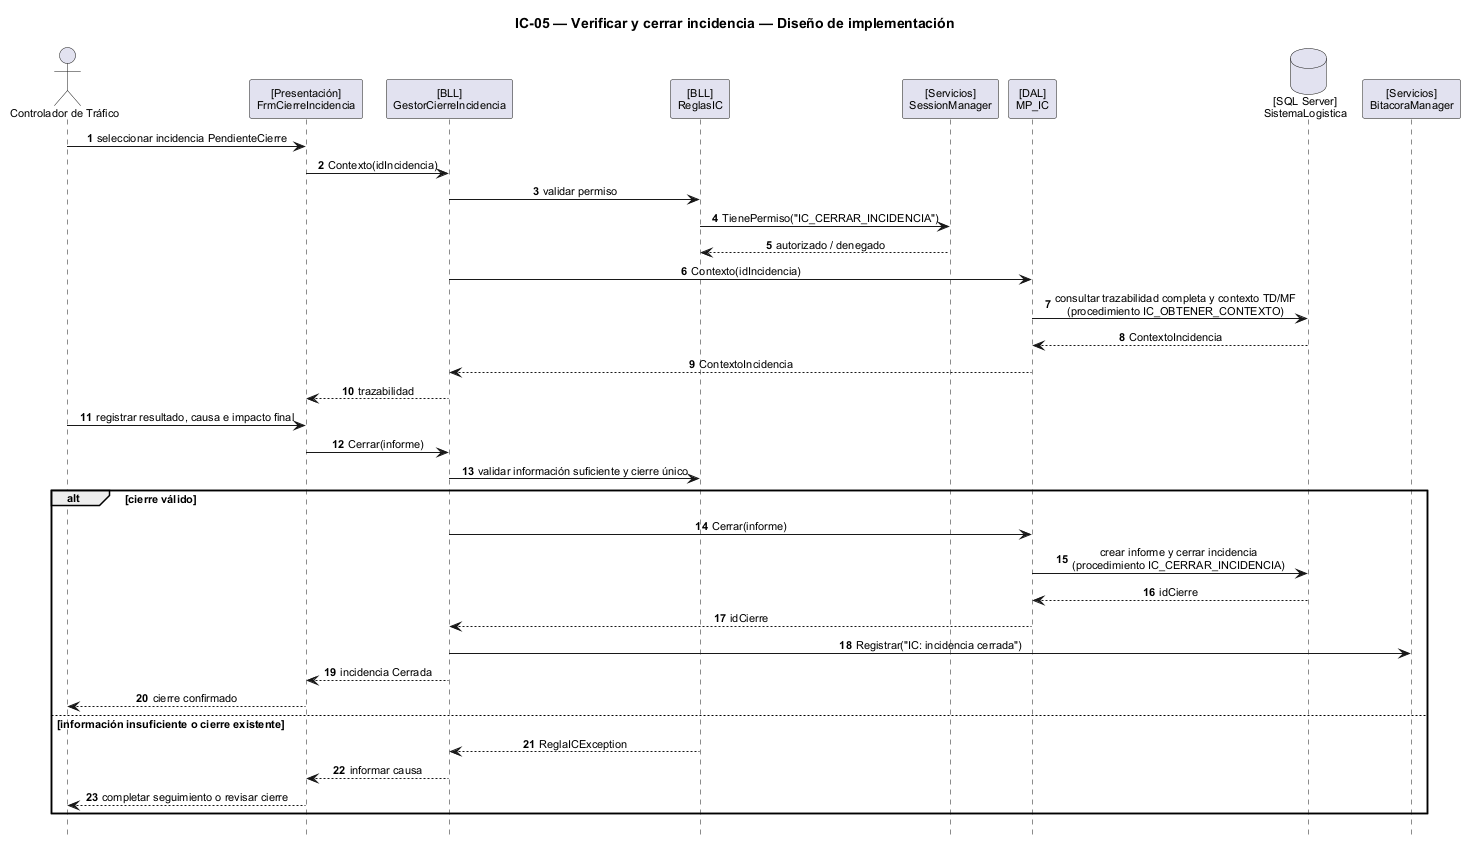

The diagram above was rendered by PlantUML. Its source (embedded in the PNG):
@startuml
scale max 1600 width
title IC-05 — Verificar y cerrar incidencia — Diseño de implementación
skinparam backgroundColor white
skinparam shadowing false
skinparam defaultFontName Arial
skinparam defaultFontSize 11
skinparam sequenceMessageAlign center
skinparam responseMessageBelowArrow true
hide footbox
autonumber

actor "Controlador de Tráfico" as ACT
participant "[Presentación]\nFrmCierreIncidencia" as UI
participant "[BLL]\nGestorCierreIncidencia" as BLL
participant "[BLL]\nReglasIC" as RULES
participant "[Servicios]\nSessionManager" as SES
participant "[DAL]\nMP_IC" as DAL
database "[SQL Server]\nSistemaLogistica" as DB
participant "[Servicios]\nBitacoraManager" as BIT

ACT -> UI : seleccionar incidencia PendienteCierre
UI -> BLL : Contexto(idIncidencia)
BLL -> RULES : validar permiso
RULES -> SES : TienePermiso("IC_CERRAR_INCIDENCIA")
SES --> RULES : autorizado / denegado
BLL -> DAL : Contexto(idIncidencia)
DAL -> DB : consultar trazabilidad completa y contexto TD/MF\n(procedimiento IC_OBTENER_CONTEXTO)
DB --> DAL : ContextoIncidencia
DAL --> BLL : ContextoIncidencia
BLL --> UI : trazabilidad

ACT -> UI : registrar resultado, causa e impacto final
UI -> BLL : Cerrar(informe)
BLL -> RULES : validar información suficiente y cierre único

alt cierre válido
  BLL -> DAL : Cerrar(informe)
  DAL -> DB : crear informe y cerrar incidencia\n(procedimiento IC_CERRAR_INCIDENCIA)
  DB --> DAL : idCierre
  DAL --> BLL : idCierre
  BLL -> BIT : Registrar("IC: incidencia cerrada")
  BLL --> UI : incidencia Cerrada
  UI --> ACT : cierre confirmado
else información insuficiente o cierre existente
  RULES --> BLL : ReglaICException
  BLL --> UI : informar causa
  UI --> ACT : completar seguimiento o revisar cierre
end
@enduml